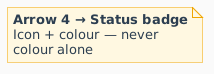

The diagram above was rendered by PlantUML. Its source (embedded in the PNG):
@startuml
skinparam defaultFontName Arial
skinparam backgroundColor #FAFAFA
skinparam note {
  BackgroundColor #FFF8E1
  BorderColor #F0A500
  FontColor #2C3E50
}
note as N4
  **Arrow 4 → Status badge**
  Icon + colour — never
  colour alone
end note
@enduml